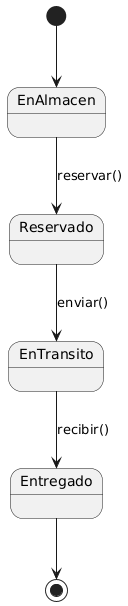

The diagram above was rendered by PlantUML. Its source (embedded in the PNG):
@startuml
[*] --> EnAlmacen
EnAlmacen --> Reservado : reservar()
Reservado --> EnTransito : enviar()
EnTransito --> Entregado : recibir()
Entregado --> [*]
@enduml